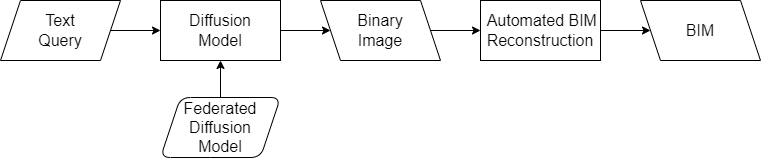

The diagram above was exported from draw.io. Its source (the exported page's mxGraphModel, read from the mxfile embedded in the PNG):
<mxGraphModel dx="995" dy="707" grid="1" gridSize="10" guides="1" tooltips="1" connect="1" arrows="1" fold="1" page="1" pageScale="1" pageWidth="850" pageHeight="1100" math="0" shadow="0">
  <root>
    <mxCell id="0" />
    <mxCell id="1" parent="0" />
    <mxCell id="9" style="edgeStyle=none;html=1;exitX=1;exitY=0.5;exitDx=0;exitDy=0;entryX=0;entryY=0.5;entryDx=0;entryDy=0;" parent="1" source="2" target="4" edge="1">
      <mxGeometry relative="1" as="geometry" />
    </mxCell>
    <mxCell id="2" value="Text&lt;br style=&quot;font-size: 16px;&quot;&gt;Query" style="shape=parallelogram;perimeter=parallelogramPerimeter;whiteSpace=wrap;html=1;fixedSize=1;fontSize=16;" parent="1" vertex="1">
      <mxGeometry x="120" y="140" width="120" height="60" as="geometry" />
    </mxCell>
    <mxCell id="3" value="Binary&lt;br style=&quot;font-size: 16px;&quot;&gt;Image" style="shape=parallelogram;perimeter=parallelogramPerimeter;whiteSpace=wrap;html=1;fixedSize=1;flipH=1;fontSize=16;" parent="1" vertex="1">
      <mxGeometry x="440" y="140" width="120" height="60" as="geometry" />
    </mxCell>
    <mxCell id="4" value="Diffusion&lt;br style=&quot;font-size: 16px;&quot;&gt;Model" style="rounded=0;whiteSpace=wrap;html=1;fontSize=16;" parent="1" vertex="1">
      <mxGeometry x="280" y="140" width="120" height="60" as="geometry" />
    </mxCell>
    <mxCell id="5" value="BIM" style="shape=parallelogram;perimeter=parallelogramPerimeter;whiteSpace=wrap;html=1;fixedSize=1;flipH=1;fontSize=16;" parent="1" vertex="1">
      <mxGeometry x="760" y="140" width="120" height="60" as="geometry" />
    </mxCell>
    <mxCell id="7" value="&lt;span id=&quot;page307R_mcid0&quot; class=&quot;markedContent&quot; style=&quot;font-size: 16px;&quot;&gt;&lt;span dir=&quot;ltr&quot; role=&quot;presentation&quot; style=&quot;left: calc(var(--scale-factor)*93.98px); top: calc(var(--scale-factor)*114.4px); font-size: 16px; font-family: sans-serif; transform: scaleX(0.978809);&quot;&gt;&amp;nbsp;Automated BIM&lt;/span&gt;&lt;span dir=&quot;ltr&quot; role=&quot;presentation&quot; style=&quot;left: calc(var(--scale-factor)*405.35px); top: calc(var(--scale-factor)*114.4px); font-size: 16px; font-family: sans-serif;&quot;&gt; &lt;/span&gt;&lt;span dir=&quot;ltr&quot; role=&quot;presentation&quot; style=&quot;left: calc(var(--scale-factor)*410.14px); top: calc(var(--scale-factor)*114.4px); font-size: 16px; font-family: sans-serif; transform: scaleX(1.01232);&quot;&gt;Reconstruction&lt;/span&gt;&lt;/span&gt;" style="rounded=0;whiteSpace=wrap;html=1;fontSize=16;" parent="1" vertex="1">
      <mxGeometry x="600" y="140" width="120" height="60" as="geometry" />
    </mxCell>
    <mxCell id="8" value="" style="endArrow=classic;html=1;exitX=1;exitY=0.5;exitDx=0;exitDy=0;entryX=0;entryY=0.5;entryDx=0;entryDy=0;" parent="1" source="3" target="7" edge="1">
      <mxGeometry width="50" height="50" relative="1" as="geometry">
        <mxPoint x="390" y="390" as="sourcePoint" />
        <mxPoint x="440" y="340" as="targetPoint" />
      </mxGeometry>
    </mxCell>
    <mxCell id="10" value="" style="endArrow=classic;html=1;exitX=1;exitY=0.5;exitDx=0;exitDy=0;entryX=0;entryY=0.5;entryDx=0;entryDy=0;" parent="1" source="4" target="3" edge="1">
      <mxGeometry width="50" height="50" relative="1" as="geometry">
        <mxPoint x="390" y="390" as="sourcePoint" />
        <mxPoint x="440" y="340" as="targetPoint" />
      </mxGeometry>
    </mxCell>
    <mxCell id="11" value="" style="endArrow=classic;html=1;exitX=1;exitY=0.5;exitDx=0;exitDy=0;entryX=0;entryY=0.5;entryDx=0;entryDy=0;" parent="1" source="7" target="5" edge="1">
      <mxGeometry width="50" height="50" relative="1" as="geometry">
        <mxPoint x="560" y="180" as="sourcePoint" />
        <mxPoint x="610" y="180" as="targetPoint" />
      </mxGeometry>
    </mxCell>
    <mxCell id="12" value="Federated&lt;br style=&quot;font-size: 16px;&quot;&gt;Diffusion&lt;br style=&quot;border-color: var(--border-color); font-size: 16px;&quot;&gt;Model" style="shape=parallelogram;perimeter=parallelogramPerimeter;whiteSpace=wrap;html=1;fixedSize=1;flipH=0;rounded=1;fontSize=16;" parent="1" vertex="1">
      <mxGeometry x="280" y="237" width="120" height="60" as="geometry" />
    </mxCell>
    <mxCell id="13" value="" style="endArrow=classic;html=1;exitX=0.5;exitY=0;exitDx=0;exitDy=0;entryX=0.5;entryY=1;entryDx=0;entryDy=0;" parent="1" source="12" target="4" edge="1">
      <mxGeometry width="50" height="50" relative="1" as="geometry">
        <mxPoint x="410" y="180" as="sourcePoint" />
        <mxPoint x="340" y="200" as="targetPoint" />
      </mxGeometry>
    </mxCell>
  </root>
</mxGraphModel>